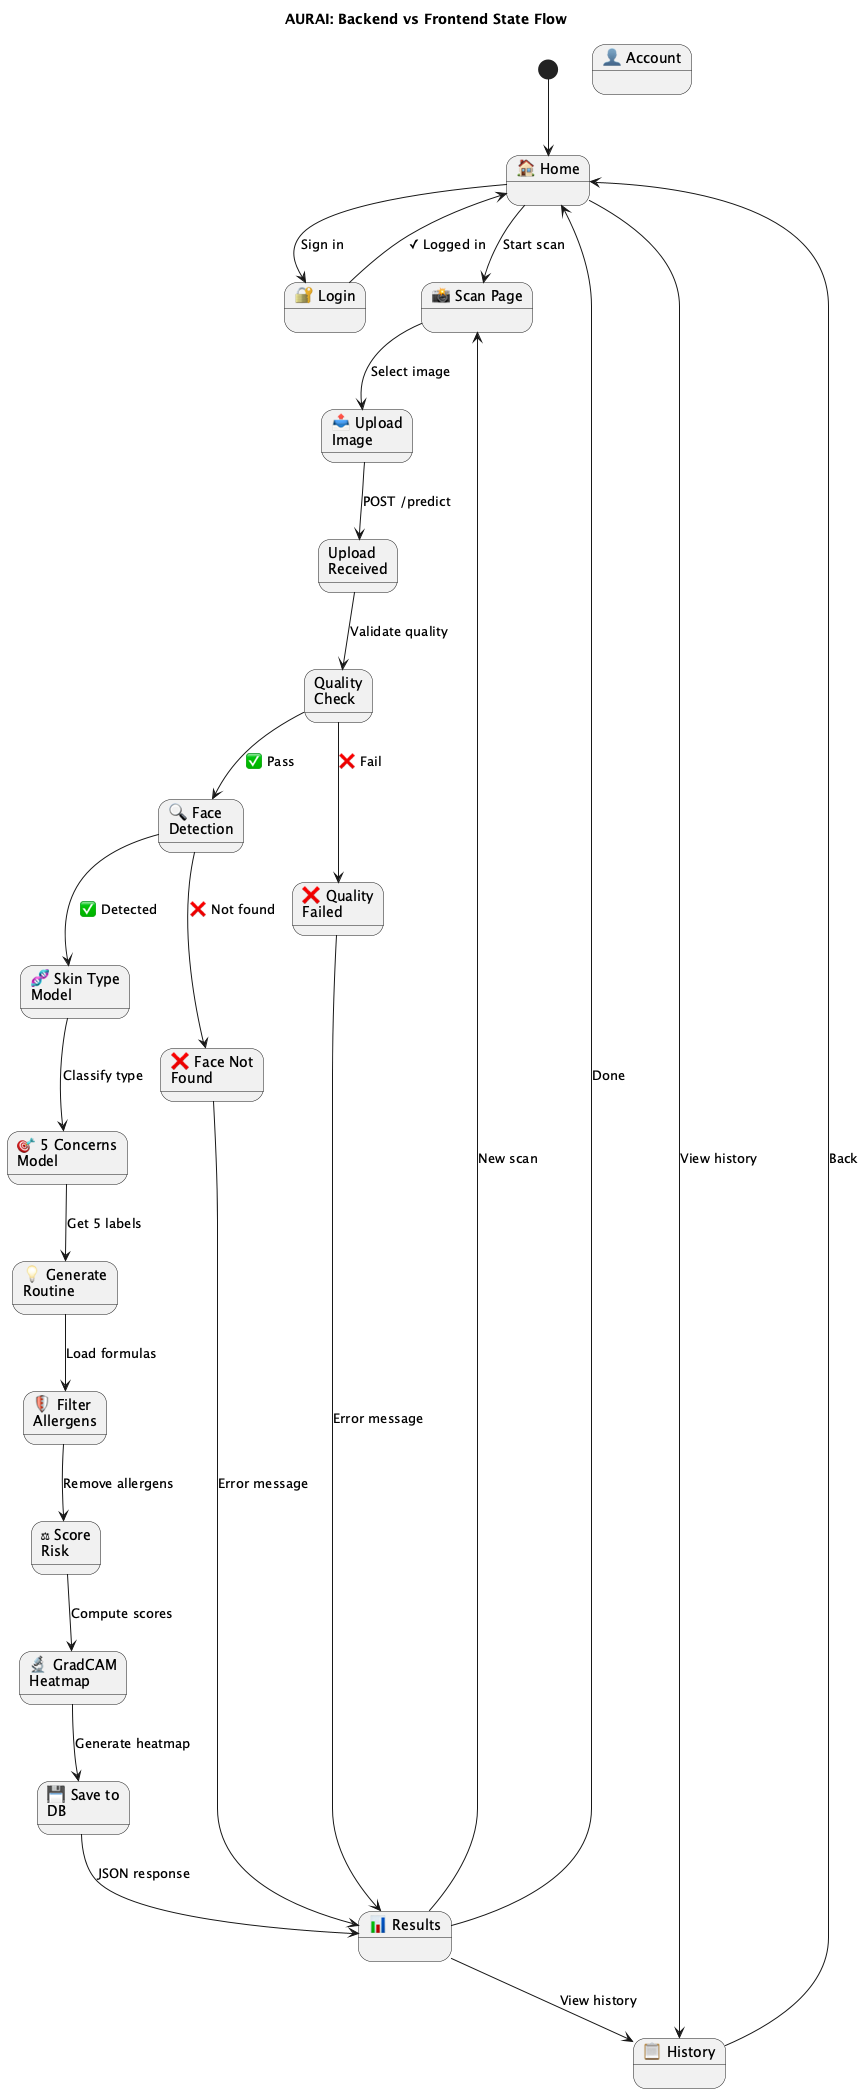

The diagram above was rendered by PlantUML. Its source (embedded in the PNG):
@startuml AURAI_Backend_Frontend_States
title AURAI: Backend vs Frontend State Flow

' ==================== FRONTEND STATES ====================
state "🏠 Home" as FHome
state "🔐 Login" as FLogin
state "📸 Scan Page" as FScan
state "📋 History" as FHistory
state "👤 Account" as FAccount
state "📊 Results" as FResults
state "📤 Upload\nImage" as FUpload

' ==================== BACKEND STATES ====================
state "Upload\nReceived" as BUpload
state "Quality\nCheck" as BQuality
state "❌ Quality\nFailed" as BQualityFail
state "🔍 Face\nDetection" as BFace
state "❌ Face Not\nFound" as BFaceFail
state "🧬 Skin Type\nModel" as BSkinType
state "🎯 5 Concerns\nModel" as BConcerns
state "💡 Generate\nRoutine" as BRoutine
state "🛡 Filter\nAllergens" as BFilter
state "⚖ Score\nRisk" as BRisk
state "🔬 GradCAM\nHeatmap" as BGradCAM
state "💾 Save to\nDB" as BSave

' ==================== FRONTEND FLOW ====================
[*] --> FHome

FHome --> FLogin: Sign in
FLogin --> FHome: ✓ Logged in
FHome --> FScan: Start scan
FHome --> FHistory: View history
FHistory --> FHome: Back

' ==================== SCAN UPLOAD FLOW ====================
FScan --> FUpload: Select image
FUpload --> BUpload: POST /predict

' ==================== BACKEND PREDICTION PIPELINE ====================
BUpload --> BQuality: Validate quality
BQuality --> BQualityFail: ❌ Fail
BQualityFail --> FResults: Error message

BQuality --> BFace: ✅ Pass
BFace --> BFaceFail: ❌ Not found
BFaceFail --> FResults: Error message

BFace --> BSkinType: ✅ Detected
BSkinType --> BConcerns: Classify type
BConcerns --> BRoutine: Get 5 labels
BRoutine --> BFilter: Load formulas
BFilter --> BRisk: Remove allergens
BRisk --> BGradCAM: Compute scores
BGradCAM --> BSave: Generate heatmap

' ==================== RESULTS BACK TO FRONTEND ====================
BSave --> FResults: JSON response

FResults --> FScan: New scan
FResults --> FHome: Done
FResults --> FHistory: View history

@enduml